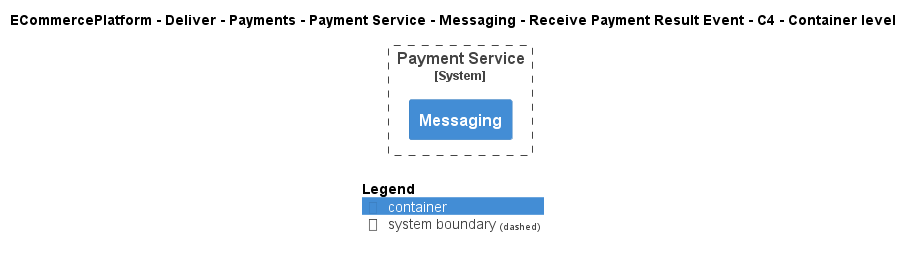

The diagram above was rendered by PlantUML. Its source (embedded in the PNG):
@startuml
!include ..\..\..\..\..\..\..\..\..\.c4s\C4_Container.puml

AddElementTag("c4interflow:lifecycle:new", $bgColor=green, $fontColor=#ffffff, $borderColor=green, $shadowing="False")
AddElementTag("c4interflow:lifecycle:changed", $bgColor=orange, $fontColor=#ffffff, $borderColor=orange, $shadowing="False")
AddElementTag("c4interflow:lifecycle:removed", $bgColor=red, $fontColor=#ffffff, $borderColor=red, $shadowing="False")

AddRelTag("c4interflow:lifecycle:new", $textColor=green, $lineColor=green)
AddRelTag("c4interflow:lifecycle:changed", $textColor=orange, $lineColor=orange)
AddRelTag("c4interflow:lifecycle:removed", $textColor=red, $lineColor=red)

SHOW_PERSON_PORTRAIT()
LAYOUT_TOP_DOWN()

skinparam linetype polyline

title ECommercePlatform - Deliver - Payments - Payment Service - Messaging - Receive Payment Result Event - C4 - Container level


System_Boundary(ECommercePlatform.Deliver.Payments.SoftwareSystems.PaymentService, "Payment Service") {
    Container(ECommercePlatform.Deliver.Payments.SoftwareSystems.PaymentService.Containers.Messaging, "Messaging", "", "")
}



SHOW_LEGEND()
@enduml